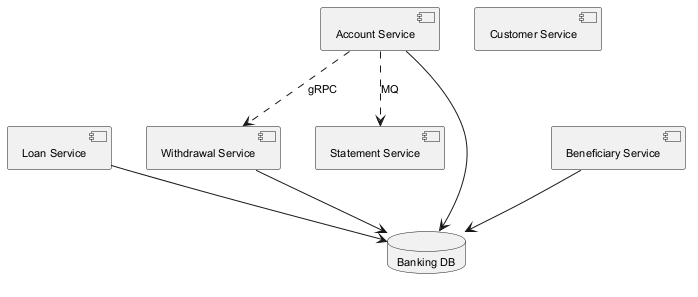

The diagram above was rendered by PlantUML. Its source (embedded in the PNG):
@startuml
skinparam backgroundColor #FFFFFF
skinparam classBackgroundColor #F1F8E9
skinparam classBorderColor #33691E
skinparam defaultFontSize 11
component "Loan Service" as C_LoanService
component "Withdrawal Service" as C_WithdrawalService
component "Statement Service" as C_StatementService
component "Account Service" as C_AccountService
component "Beneficiary Service" as C_BeneficiaryService
component "Customer Service" as C_CustomerService
database "Banking DB" as DB_banking
C_LoanService --> DB_banking
C_WithdrawalService --> DB_banking
C_AccountService --> DB_banking
C_BeneficiaryService --> DB_banking
C_AccountService ..> C_WithdrawalService : gRPC
C_AccountService ..> C_StatementService : MQ
@enduml